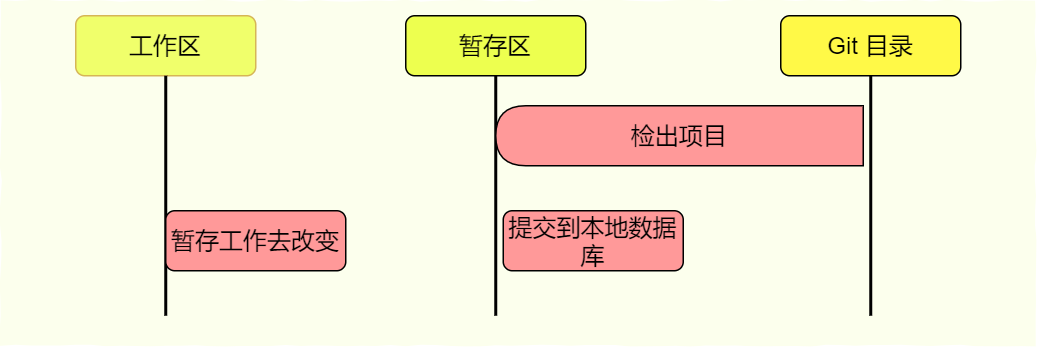

The diagram above was exported from draw.io. Its source (the exported page's mxGraphModel, read from the mxfile embedded in the PNG):
<mxGraphModel dx="1422" dy="706" grid="1" gridSize="10" guides="1" tooltips="1" connect="1" arrows="1" fold="1" page="1" pageScale="1" pageWidth="827" pageHeight="1169" math="0" shadow="0">
  <root>
    <mxCell id="0" />
    <mxCell id="1" parent="0" />
    <mxCell id="VGO8jphFbh4KtZMQW2R1-1" value="" style="rounded=0;whiteSpace=wrap;html=1;fillColor=#FCFFED;strokeColor=none;comic=1;fontSize=16;" vertex="1" parent="1">
      <mxGeometry x="100" y="90" width="690" height="230" as="geometry" />
    </mxCell>
    <mxCell id="VGO8jphFbh4KtZMQW2R1-12" value="工作区" style="rounded=1;whiteSpace=wrap;html=1;fontSize=16;fillColor=#F0FF6B;strokeColor=#d6b656;" vertex="1" parent="1">
      <mxGeometry x="150" y="100" width="120" height="40" as="geometry" />
    </mxCell>
    <mxCell id="VGO8jphFbh4KtZMQW2R1-13" value="" style="line;strokeWidth=2;direction=south;html=1;fontSize=16;" vertex="1" parent="1">
      <mxGeometry x="205" y="140" width="10" height="160" as="geometry" />
    </mxCell>
    <mxCell id="VGO8jphFbh4KtZMQW2R1-14" value="暂存工作去改变" style="rounded=1;whiteSpace=wrap;html=1;fontSize=16;fillColor=#FF9999;" vertex="1" parent="1">
      <mxGeometry x="210" y="230" width="120" height="40" as="geometry" />
    </mxCell>
    <mxCell id="VGO8jphFbh4KtZMQW2R1-15" value="暂存区" style="rounded=1;whiteSpace=wrap;html=1;fontSize=16;fillColor=#EDFF4F;" vertex="1" parent="1">
      <mxGeometry x="370" y="100" width="120" height="40" as="geometry" />
    </mxCell>
    <mxCell id="VGO8jphFbh4KtZMQW2R1-16" value="" style="line;strokeWidth=2;direction=south;html=1;fontSize=16;" vertex="1" parent="1">
      <mxGeometry x="425" y="140" width="10" height="160" as="geometry" />
    </mxCell>
    <mxCell id="VGO8jphFbh4KtZMQW2R1-17" value="提交到本地数据库" style="rounded=1;whiteSpace=wrap;html=1;fontSize=16;fillColor=#FF9999;" vertex="1" parent="1">
      <mxGeometry x="435" y="230" width="120" height="40" as="geometry" />
    </mxCell>
    <mxCell id="VGO8jphFbh4KtZMQW2R1-18" value="Git 目录" style="rounded=1;whiteSpace=wrap;html=1;fontSize=16;fillColor=#FFF947;" vertex="1" parent="1">
      <mxGeometry x="620" y="100" width="120" height="40" as="geometry" />
    </mxCell>
    <mxCell id="VGO8jphFbh4KtZMQW2R1-19" value="" style="line;strokeWidth=2;direction=south;html=1;fontSize=16;" vertex="1" parent="1">
      <mxGeometry x="675" y="140" width="10" height="160" as="geometry" />
    </mxCell>
    <mxCell id="VGO8jphFbh4KtZMQW2R1-20" value="" style="shape=delay;whiteSpace=wrap;html=1;rotation=-180;fontSize=16;fillColor=#FF9999;" vertex="1" parent="1">
      <mxGeometry x="430" y="160" width="245" height="40" as="geometry" />
    </mxCell>
    <mxCell id="VGO8jphFbh4KtZMQW2R1-21" value="检出项目" style="text;html=1;strokeColor=none;fillColor=none;align=center;verticalAlign=middle;whiteSpace=wrap;rounded=0;fontSize=16;" vertex="1" parent="1">
      <mxGeometry x="504" y="165" width="97" height="30" as="geometry" />
    </mxCell>
  </root>
</mxGraphModel>